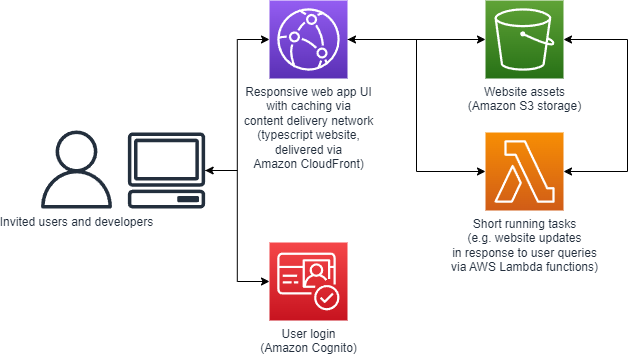

The diagram above was exported from draw.io. Its source (the exported page's mxGraphModel, read from the mxfile embedded in the PNG):
<mxGraphModel dx="2713" dy="940" grid="1" gridSize="10" guides="1" tooltips="1" connect="1" arrows="1" fold="1" page="1" pageScale="1" pageWidth="827" pageHeight="1169" math="0" shadow="0">
  <root>
    <mxCell id="0" />
    <mxCell id="1" parent="0" />
    <mxCell id="1CDelztY1TigTgvHSP-l-1" value="Website assets&lt;br&gt;(Amazon S3 storage)" style="sketch=0;points=[[0,0,0],[0.25,0,0],[0.5,0,0],[0.75,0,0],[1,0,0],[0,1,0],[0.25,1,0],[0.5,1,0],[0.75,1,0],[1,1,0],[0,0.25,0],[0,0.5,0],[0,0.75,0],[1,0.25,0],[1,0.5,0],[1,0.75,0]];outlineConnect=0;fontColor=#232F3E;gradientColor=#60A337;gradientDirection=north;fillColor=#277116;strokeColor=#ffffff;dashed=0;verticalLabelPosition=bottom;verticalAlign=top;align=center;html=1;fontSize=12;fontStyle=0;aspect=fixed;shape=mxgraph.aws4.resourceIcon;resIcon=mxgraph.aws4.s3;" parent="1" vertex="1">
      <mxGeometry x="448" y="240" width="78" height="78" as="geometry" />
    </mxCell>
    <mxCell id="1CDelztY1TigTgvHSP-l-2" value="Invited users and developers" style="sketch=0;outlineConnect=0;fontColor=#232F3E;gradientColor=none;fillColor=#232F3D;strokeColor=none;dashed=0;verticalLabelPosition=bottom;verticalAlign=top;align=center;html=1;fontSize=12;fontStyle=0;aspect=fixed;pointerEvents=1;shape=mxgraph.aws4.user;" parent="1" vertex="1">
      <mxGeometry y="370" width="78" height="78" as="geometry" />
    </mxCell>
    <mxCell id="1CDelztY1TigTgvHSP-l-13" style="edgeStyle=orthogonalEdgeStyle;rounded=0;orthogonalLoop=1;jettySize=auto;html=1;entryX=0;entryY=0.5;entryDx=0;entryDy=0;entryPerimeter=0;" parent="1" source="1CDelztY1TigTgvHSP-l-3" target="1CDelztY1TigTgvHSP-l-8" edge="1">
      <mxGeometry relative="1" as="geometry" />
    </mxCell>
    <mxCell id="1CDelztY1TigTgvHSP-l-14" style="edgeStyle=orthogonalEdgeStyle;rounded=0;orthogonalLoop=1;jettySize=auto;html=1;entryX=0;entryY=0.5;entryDx=0;entryDy=0;entryPerimeter=0;startArrow=classic;startFill=1;" parent="1" source="1CDelztY1TigTgvHSP-l-3" target="1CDelztY1TigTgvHSP-l-9" edge="1">
      <mxGeometry relative="1" as="geometry" />
    </mxCell>
    <mxCell id="1CDelztY1TigTgvHSP-l-3" value="" style="sketch=0;outlineConnect=0;fontColor=#232F3E;gradientColor=none;fillColor=#232F3D;strokeColor=none;dashed=0;verticalLabelPosition=bottom;verticalAlign=top;align=center;html=1;fontSize=12;fontStyle=0;aspect=fixed;pointerEvents=1;shape=mxgraph.aws4.client;" parent="1" vertex="1">
      <mxGeometry x="90" y="372" width="78" height="76" as="geometry" />
    </mxCell>
    <mxCell id="1CDelztY1TigTgvHSP-l-8" value="User login&lt;br&gt;(Amazon Cognito)" style="sketch=0;points=[[0,0,0],[0.25,0,0],[0.5,0,0],[0.75,0,0],[1,0,0],[0,1,0],[0.25,1,0],[0.5,1,0],[0.75,1,0],[1,1,0],[0,0.25,0],[0,0.5,0],[0,0.75,0],[1,0.25,0],[1,0.5,0],[1,0.75,0]];outlineConnect=0;fontColor=#232F3E;gradientColor=#F54749;gradientDirection=north;fillColor=#C7131F;strokeColor=#ffffff;dashed=0;verticalLabelPosition=bottom;verticalAlign=top;align=center;html=1;fontSize=12;fontStyle=0;aspect=fixed;shape=mxgraph.aws4.resourceIcon;resIcon=mxgraph.aws4.cognito;" parent="1" vertex="1">
      <mxGeometry x="232" y="482" width="78" height="78" as="geometry" />
    </mxCell>
    <mxCell id="1CDelztY1TigTgvHSP-l-15" style="edgeStyle=orthogonalEdgeStyle;rounded=0;orthogonalLoop=1;jettySize=auto;html=1;entryX=0;entryY=0.5;entryDx=0;entryDy=0;entryPerimeter=0;" parent="1" source="1CDelztY1TigTgvHSP-l-9" target="1CDelztY1TigTgvHSP-l-11" edge="1">
      <mxGeometry relative="1" as="geometry" />
    </mxCell>
    <mxCell id="1CDelztY1TigTgvHSP-l-16" style="edgeStyle=orthogonalEdgeStyle;rounded=0;orthogonalLoop=1;jettySize=auto;html=1;startArrow=classic;startFill=1;" parent="1" source="1CDelztY1TigTgvHSP-l-9" target="1CDelztY1TigTgvHSP-l-1" edge="1">
      <mxGeometry relative="1" as="geometry" />
    </mxCell>
    <mxCell id="1CDelztY1TigTgvHSP-l-9" value="Responsive web app UI&lt;br style=&quot;border-color: var(--border-color);&quot;&gt;with caching via&lt;br style=&quot;border-color: var(--border-color);&quot;&gt;content delivery network&lt;br style=&quot;border-color: var(--border-color);&quot;&gt;(typescript website,&lt;br style=&quot;border-color: var(--border-color);&quot;&gt;delivered via&lt;br style=&quot;border-color: var(--border-color);&quot;&gt;Amazon CloudFront)" style="sketch=0;points=[[0,0,0],[0.25,0,0],[0.5,0,0],[0.75,0,0],[1,0,0],[0,1,0],[0.25,1,0],[0.5,1,0],[0.75,1,0],[1,1,0],[0,0.25,0],[0,0.5,0],[0,0.75,0],[1,0.25,0],[1,0.5,0],[1,0.75,0]];outlineConnect=0;fontColor=#232F3E;gradientColor=#945DF2;gradientDirection=north;fillColor=#5A30B5;strokeColor=#ffffff;dashed=0;verticalLabelPosition=bottom;verticalAlign=top;align=center;html=1;fontSize=12;fontStyle=0;aspect=fixed;shape=mxgraph.aws4.resourceIcon;resIcon=mxgraph.aws4.cloudfront;" parent="1" vertex="1">
      <mxGeometry x="232" y="240" width="78" height="78" as="geometry" />
    </mxCell>
    <mxCell id="1CDelztY1TigTgvHSP-l-20" value="" style="edgeStyle=orthogonalEdgeStyle;rounded=0;orthogonalLoop=1;jettySize=auto;html=1;entryX=1;entryY=0.5;entryDx=0;entryDy=0;entryPerimeter=0;exitX=1;exitY=0.5;exitDx=0;exitDy=0;exitPerimeter=0;startArrow=classic;startFill=1;" parent="1" source="1CDelztY1TigTgvHSP-l-11" target="1CDelztY1TigTgvHSP-l-1" edge="1">
      <mxGeometry relative="1" as="geometry">
        <Array as="points">
          <mxPoint x="590" y="411" />
          <mxPoint x="590" y="279" />
        </Array>
        <mxPoint x="520" y="411" as="sourcePoint" />
      </mxGeometry>
    </mxCell>
    <mxCell id="1CDelztY1TigTgvHSP-l-11" value="Short running tasks &lt;br&gt;(e.g. website updates &lt;br&gt;in response to user queries&lt;br&gt;via AWS Lambda functions)" style="sketch=0;points=[[0,0,0],[0.25,0,0],[0.5,0,0],[0.75,0,0],[1,0,0],[0,1,0],[0.25,1,0],[0.5,1,0],[0.75,1,0],[1,1,0],[0,0.25,0],[0,0.5,0],[0,0.75,0],[1,0.25,0],[1,0.5,0],[1,0.75,0]];outlineConnect=0;fontColor=#232F3E;gradientColor=#F78E04;gradientDirection=north;fillColor=#D05C17;strokeColor=#ffffff;dashed=0;verticalLabelPosition=bottom;verticalAlign=top;align=center;html=1;fontSize=12;fontStyle=0;aspect=fixed;shape=mxgraph.aws4.resourceIcon;resIcon=mxgraph.aws4.lambda;" parent="1" vertex="1">
      <mxGeometry x="448" y="372" width="78" height="78" as="geometry" />
    </mxCell>
  </root>
</mxGraphModel>